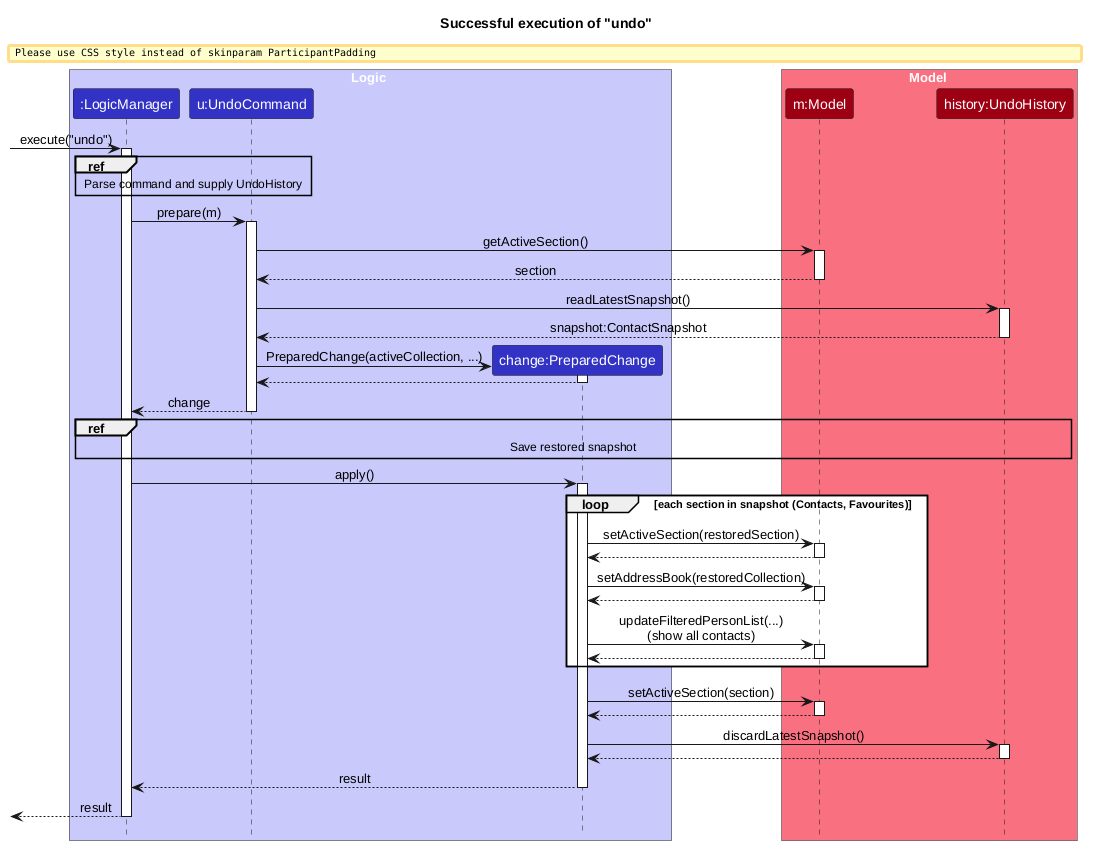

The diagram above was rendered by PlantUML. Its source (embedded in the PNG):
@startuml
!include style.puml
skinparam ArrowFontStyle plain

title Successful execution of "undo"

box Logic LOGIC_COLOR_T1
participant ":LogicManager" as LogicManager LOGIC_COLOR
participant "u:UndoCommand" as UndoCommand LOGIC_COLOR
participant "change:PreparedChange" as PreparedChange LOGIC_COLOR
end box

box Model MODEL_COLOR_T1
participant "m:Model" as Model MODEL_COLOR
participant "history:UndoHistory" as UndoHistory MODEL_COLOR
end box

[-> LogicManager : execute("undo")
activate LogicManager

ref over LogicManager, UndoCommand
Parse command and supply UndoHistory
end ref

LogicManager -> UndoCommand : prepare(m)
activate UndoCommand
UndoCommand -> Model : getActiveSection()
activate Model
Model --> UndoCommand : section
deactivate Model
UndoCommand -> UndoHistory : readLatestSnapshot()
activate UndoHistory
UndoHistory --> UndoCommand : snapshot:ContactSnapshot
deactivate UndoHistory

create PreparedChange
UndoCommand -> PreparedChange : PreparedChange(activeCollection, ...)
activate PreparedChange
PreparedChange --> UndoCommand
deactivate PreparedChange
UndoCommand --> LogicManager : change
deactivate UndoCommand

ref over LogicManager, UndoHistory
Save restored snapshot
end ref

LogicManager -> PreparedChange : apply()
activate PreparedChange
loop each section in snapshot (Contacts, Favourites)
PreparedChange -> Model : setActiveSection(restoredSection)
activate Model
Model --> PreparedChange
deactivate Model
PreparedChange -> Model : setAddressBook(restoredCollection)
activate Model
Model --> PreparedChange
deactivate Model
PreparedChange -> Model : updateFilteredPersonList(...)\n(show all contacts)
activate Model
Model --> PreparedChange
deactivate Model
end
PreparedChange -> Model : setActiveSection(section)
activate Model
Model --> PreparedChange
deactivate Model
PreparedChange -> UndoHistory : discardLatestSnapshot()
activate UndoHistory
UndoHistory --> PreparedChange
deactivate UndoHistory
PreparedChange --> LogicManager : result
deactivate PreparedChange

[<--LogicManager : result
deactivate LogicManager
@enduml